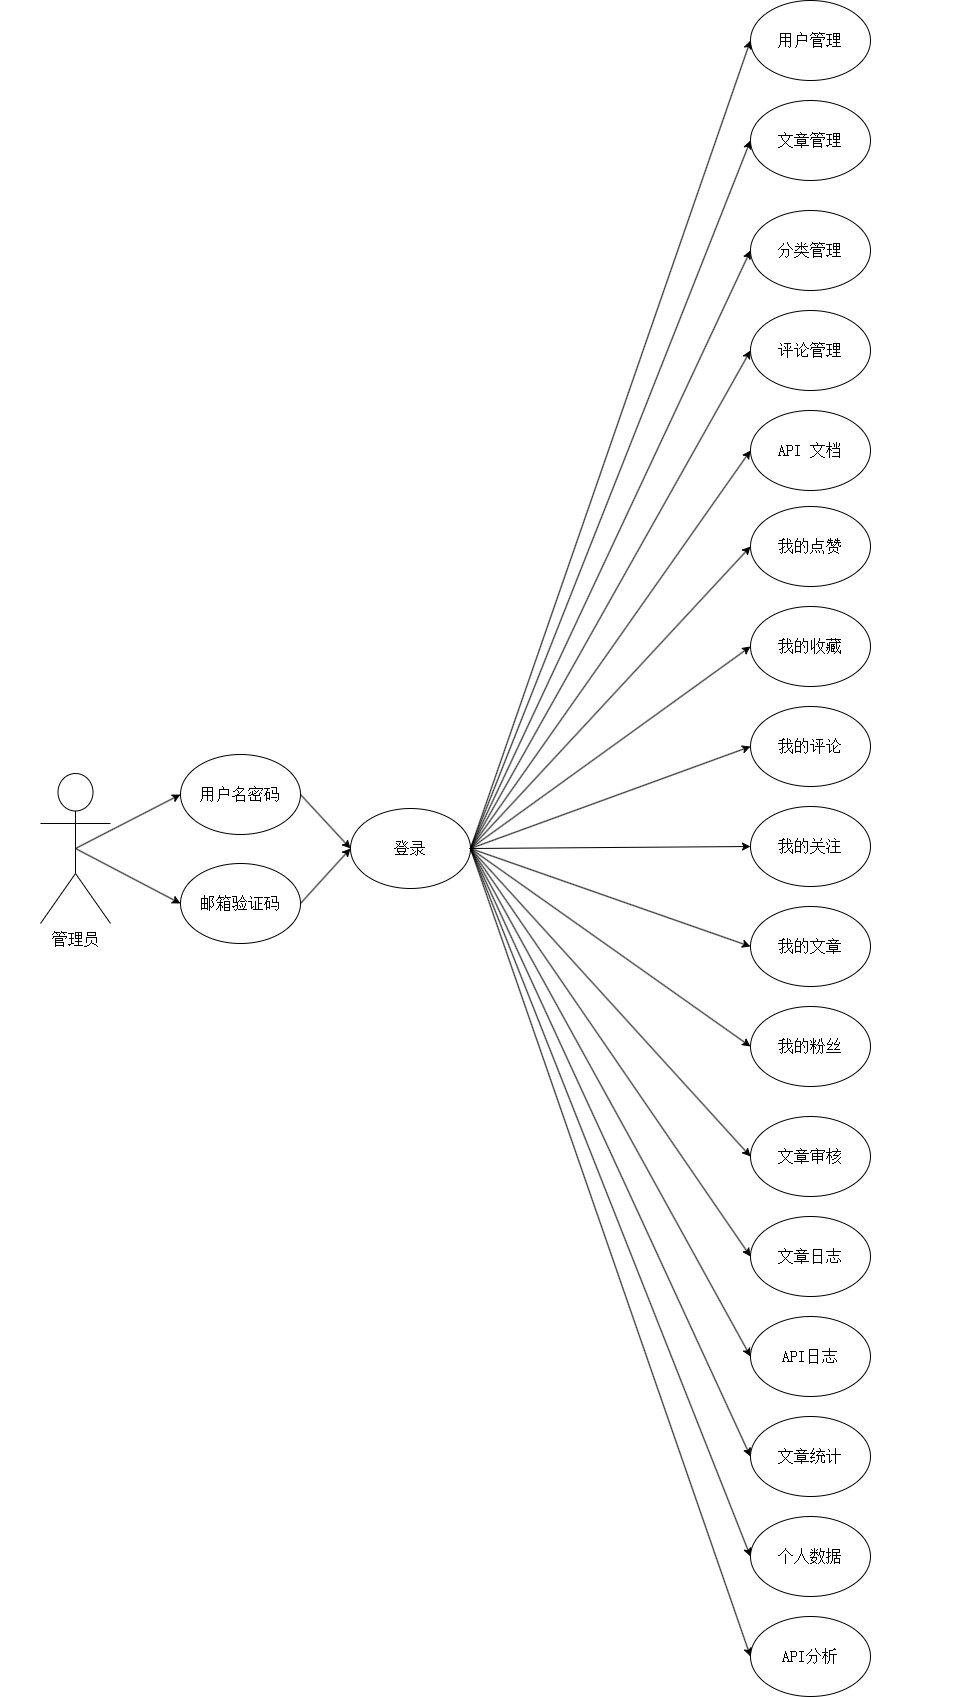

The diagram above was exported from draw.io. Its source (the exported page's mxGraphModel, read from the mxfile embedded in the PNG):
<mxGraphModel dx="4923" dy="3005" grid="1" gridSize="10" guides="1" tooltips="1" connect="1" arrows="1" fold="1" page="1" pageScale="1" pageWidth="827" pageHeight="1169" background="#ffffff" math="0" shadow="0">
  <root>
    <mxCell id="0" />
    <mxCell id="1" parent="0" />
    <mxCell id="65" style="edgeStyle=none;html=1;exitX=0.5;exitY=0.5;exitDx=0;exitDy=0;exitPerimeter=0;entryX=0;entryY=0.5;entryDx=0;entryDy=0;fontFamily=宋体;" parent="1" source="2" target="63" edge="1">
      <mxGeometry relative="1" as="geometry" />
    </mxCell>
    <mxCell id="66" style="edgeStyle=none;html=1;exitX=0.5;exitY=0.5;exitDx=0;exitDy=0;exitPerimeter=0;entryX=0;entryY=0.5;entryDx=0;entryDy=0;fontFamily=宋体;" parent="1" source="2" target="64" edge="1">
      <mxGeometry relative="1" as="geometry" />
    </mxCell>
    <mxCell id="2" value="管理员" style="shape=umlActor;verticalLabelPosition=bottom;verticalAlign=top;outlineConnect=0;html=1;direction=east;fontSize=16;fontFamily=宋体;" parent="1" vertex="1">
      <mxGeometry x="-50" y="135" width="70" height="150" as="geometry" />
    </mxCell>
    <mxCell id="46" style="edgeStyle=none;html=1;exitX=1;exitY=0.5;exitDx=0;exitDy=0;entryX=0;entryY=0.5;entryDx=0;entryDy=0;fontFamily=宋体;" parent="1" source="6" target="39" edge="1">
      <mxGeometry relative="1" as="geometry" />
    </mxCell>
    <mxCell id="47" style="edgeStyle=none;html=1;exitX=1;exitY=0.5;exitDx=0;exitDy=0;entryX=0;entryY=0.5;entryDx=0;entryDy=0;fontFamily=宋体;" parent="1" source="6" target="14" edge="1">
      <mxGeometry relative="1" as="geometry" />
    </mxCell>
    <mxCell id="48" style="edgeStyle=none;html=1;exitX=1;exitY=0.5;exitDx=0;exitDy=0;entryX=0;entryY=0.5;entryDx=0;entryDy=0;fontFamily=宋体;" parent="1" source="6" target="40" edge="1">
      <mxGeometry relative="1" as="geometry" />
    </mxCell>
    <mxCell id="49" style="edgeStyle=none;html=1;exitX=1;exitY=0.5;exitDx=0;exitDy=0;entryX=0;entryY=0.5;entryDx=0;entryDy=0;fontFamily=宋体;" parent="1" source="6" target="41" edge="1">
      <mxGeometry relative="1" as="geometry" />
    </mxCell>
    <mxCell id="50" style="edgeStyle=none;html=1;exitX=1;exitY=0.5;exitDx=0;exitDy=0;entryX=0;entryY=0.5;entryDx=0;entryDy=0;fontFamily=宋体;" parent="1" source="6" target="15" edge="1">
      <mxGeometry relative="1" as="geometry" />
    </mxCell>
    <mxCell id="51" style="edgeStyle=none;html=1;exitX=1;exitY=0.5;exitDx=0;exitDy=0;entryX=0;entryY=0.5;entryDx=0;entryDy=0;fontFamily=宋体;" parent="1" source="6" target="16" edge="1">
      <mxGeometry relative="1" as="geometry" />
    </mxCell>
    <mxCell id="52" style="edgeStyle=none;html=1;exitX=1;exitY=0.5;exitDx=0;exitDy=0;entryX=0;entryY=0.5;entryDx=0;entryDy=0;fontFamily=宋体;" parent="1" source="6" target="17" edge="1">
      <mxGeometry relative="1" as="geometry" />
    </mxCell>
    <mxCell id="53" style="edgeStyle=none;html=1;exitX=1;exitY=0.5;exitDx=0;exitDy=0;entryX=0;entryY=0.5;entryDx=0;entryDy=0;fontFamily=宋体;" parent="1" source="6" target="18" edge="1">
      <mxGeometry relative="1" as="geometry" />
    </mxCell>
    <mxCell id="54" style="edgeStyle=none;html=1;exitX=1;exitY=0.5;exitDx=0;exitDy=0;entryX=0;entryY=0.5;entryDx=0;entryDy=0;fontFamily=宋体;" parent="1" source="6" target="19" edge="1">
      <mxGeometry relative="1" as="geometry" />
    </mxCell>
    <mxCell id="55" style="edgeStyle=none;html=1;exitX=1;exitY=0.5;exitDx=0;exitDy=0;entryX=0;entryY=0.5;entryDx=0;entryDy=0;fontFamily=宋体;" parent="1" source="6" target="20" edge="1">
      <mxGeometry relative="1" as="geometry" />
    </mxCell>
    <mxCell id="56" style="edgeStyle=none;html=1;exitX=1;exitY=0.5;exitDx=0;exitDy=0;entryX=0;entryY=0.5;entryDx=0;entryDy=0;fontFamily=宋体;" parent="1" source="6" target="42" edge="1">
      <mxGeometry relative="1" as="geometry" />
    </mxCell>
    <mxCell id="57" style="edgeStyle=none;html=1;exitX=1;exitY=0.5;exitDx=0;exitDy=0;entryX=0;entryY=0.5;entryDx=0;entryDy=0;fontFamily=宋体;" parent="1" source="6" target="43" edge="1">
      <mxGeometry relative="1" as="geometry" />
    </mxCell>
    <mxCell id="58" style="edgeStyle=none;html=1;exitX=1;exitY=0.5;exitDx=0;exitDy=0;entryX=0;entryY=0.5;entryDx=0;entryDy=0;fontFamily=宋体;" parent="1" source="6" target="44" edge="1">
      <mxGeometry relative="1" as="geometry" />
    </mxCell>
    <mxCell id="59" style="edgeStyle=none;html=1;exitX=1;exitY=0.5;exitDx=0;exitDy=0;entryX=0;entryY=0.5;entryDx=0;entryDy=0;fontFamily=宋体;" parent="1" source="6" target="21" edge="1">
      <mxGeometry relative="1" as="geometry" />
    </mxCell>
    <mxCell id="60" style="edgeStyle=none;html=1;exitX=1;exitY=0.5;exitDx=0;exitDy=0;entryX=0;entryY=0.5;entryDx=0;entryDy=0;fontFamily=宋体;" parent="1" source="6" target="22" edge="1">
      <mxGeometry relative="1" as="geometry" />
    </mxCell>
    <mxCell id="61" style="edgeStyle=none;html=1;exitX=1;exitY=0.5;exitDx=0;exitDy=0;entryX=0;entryY=0.5;entryDx=0;entryDy=0;fontFamily=宋体;" parent="1" source="6" target="45" edge="1">
      <mxGeometry relative="1" as="geometry" />
    </mxCell>
    <mxCell id="70" style="edgeStyle=none;html=1;exitX=1;exitY=0.5;exitDx=0;exitDy=0;entryX=0;entryY=0.5;entryDx=0;entryDy=0;" edge="1" parent="1" source="6" target="69">
      <mxGeometry relative="1" as="geometry" />
    </mxCell>
    <mxCell id="6" value="登录" style="ellipse;whiteSpace=wrap;html=1;fillColor=none;fontSize=16;fontFamily=宋体;" parent="1" vertex="1">
      <mxGeometry x="260" y="170" width="120" height="80" as="geometry" />
    </mxCell>
    <mxCell id="14" value="文章管理" style="ellipse;whiteSpace=wrap;html=1;fillColor=none;fontSize=16;fontFamily=宋体;" parent="1" vertex="1">
      <mxGeometry x="660" y="-538" width="120" height="80" as="geometry" />
    </mxCell>
    <mxCell id="15" value="我的点赞" style="ellipse;whiteSpace=wrap;html=1;fillColor=none;fontSize=16;fontFamily=宋体;" parent="1" vertex="1">
      <mxGeometry x="660" y="-132" width="120" height="80" as="geometry" />
    </mxCell>
    <mxCell id="16" value="我的收藏" style="ellipse;whiteSpace=wrap;html=1;fillColor=none;fontSize=16;fontFamily=宋体;" parent="1" vertex="1">
      <mxGeometry x="660" y="-32" width="120" height="80" as="geometry" />
    </mxCell>
    <mxCell id="17" value="我的评论" style="ellipse;whiteSpace=wrap;html=1;fillColor=none;fontSize=16;fontFamily=宋体;" parent="1" vertex="1">
      <mxGeometry x="660" y="68" width="120" height="80" as="geometry" />
    </mxCell>
    <mxCell id="18" value="我的关注" style="ellipse;whiteSpace=wrap;html=1;fillColor=none;fontSize=16;fontFamily=宋体;" parent="1" vertex="1">
      <mxGeometry x="660" y="168" width="120" height="80" as="geometry" />
    </mxCell>
    <mxCell id="19" value="我的文章" style="ellipse;whiteSpace=wrap;html=1;fillColor=none;fontSize=16;fontFamily=宋体;" parent="1" vertex="1">
      <mxGeometry x="660" y="268" width="120" height="80" as="geometry" />
    </mxCell>
    <mxCell id="20" value="我的粉丝" style="ellipse;whiteSpace=wrap;html=1;fillColor=none;fontSize=16;fontFamily=宋体;" parent="1" vertex="1">
      <mxGeometry x="660" y="368" width="120" height="80" as="geometry" />
    </mxCell>
    <mxCell id="21" value="文章统计" style="ellipse;whiteSpace=wrap;html=1;fillColor=none;fontSize=16;fontFamily=宋体;" parent="1" vertex="1">
      <mxGeometry x="660" y="778" width="120" height="80" as="geometry" />
    </mxCell>
    <mxCell id="22" value="个人数据" style="ellipse;whiteSpace=wrap;html=1;fillColor=none;fontSize=16;fontFamily=宋体;" parent="1" vertex="1">
      <mxGeometry x="660" y="878" width="120" height="80" as="geometry" />
    </mxCell>
    <mxCell id="35" value="" style="rounded=0;whiteSpace=wrap;html=1;textOpacity=0;labelBorderColor=light-dark(#000000,#FFFFFF);fontColor=none;noLabel=1;strokeColor=none;fontFamily=宋体;" parent="1" vertex="1">
      <mxGeometry x="-90" y="195" width="20" height="30" as="geometry" />
    </mxCell>
    <mxCell id="36" value="" style="rounded=0;whiteSpace=wrap;html=1;textOpacity=0;labelBorderColor=light-dark(#000000,#FFFFFF);fontColor=none;noLabel=1;strokeColor=none;fontFamily=宋体;" parent="1" vertex="1">
      <mxGeometry x="360" y="1015" width="20" height="30" as="geometry" />
    </mxCell>
    <mxCell id="37" value="" style="rounded=0;whiteSpace=wrap;html=1;textOpacity=0;labelBorderColor=light-dark(#000000,#FFFFFF);fontColor=none;noLabel=1;strokeColor=none;fontFamily=宋体;" parent="1" vertex="1">
      <mxGeometry x="860" y="38" width="20" height="30" as="geometry" />
    </mxCell>
    <mxCell id="38" value="" style="rounded=0;whiteSpace=wrap;html=1;textOpacity=0;labelBorderColor=light-dark(#000000,#FFFFFF);fontColor=none;noLabel=1;strokeColor=none;fontFamily=宋体;" parent="1" vertex="1">
      <mxGeometry x="414" y="-280" width="20" height="30" as="geometry" />
    </mxCell>
    <mxCell id="39" value="用户管理" style="ellipse;whiteSpace=wrap;html=1;fillColor=none;fontSize=16;fontFamily=宋体;" parent="1" vertex="1">
      <mxGeometry x="660" y="-638" width="120" height="80" as="geometry" />
    </mxCell>
    <mxCell id="40" value="分类管理" style="ellipse;whiteSpace=wrap;html=1;fillColor=none;fontSize=16;fontFamily=宋体;" parent="1" vertex="1">
      <mxGeometry x="660" y="-428" width="120" height="80" as="geometry" />
    </mxCell>
    <mxCell id="41" value="评论管理" style="ellipse;whiteSpace=wrap;html=1;fillColor=none;fontSize=16;fontFamily=宋体;" parent="1" vertex="1">
      <mxGeometry x="660" y="-328" width="120" height="80" as="geometry" />
    </mxCell>
    <mxCell id="42" value="文章审核" style="ellipse;whiteSpace=wrap;html=1;fillColor=none;fontSize=16;fontFamily=宋体;" parent="1" vertex="1">
      <mxGeometry x="660" y="478" width="120" height="80" as="geometry" />
    </mxCell>
    <mxCell id="43" value="文章日志" style="ellipse;whiteSpace=wrap;html=1;fillColor=none;fontSize=16;fontFamily=宋体;" parent="1" vertex="1">
      <mxGeometry x="660" y="578" width="120" height="80" as="geometry" />
    </mxCell>
    <mxCell id="44" value="API日志" style="ellipse;whiteSpace=wrap;html=1;fillColor=none;fontSize=16;fontFamily=宋体;" parent="1" vertex="1">
      <mxGeometry x="660" y="678" width="120" height="80" as="geometry" />
    </mxCell>
    <mxCell id="45" value="API分析" style="ellipse;whiteSpace=wrap;html=1;fillColor=none;fontSize=16;fontFamily=宋体;" parent="1" vertex="1">
      <mxGeometry x="660" y="978" width="120" height="80" as="geometry" />
    </mxCell>
    <mxCell id="62" value="" style="rounded=0;whiteSpace=wrap;html=1;textOpacity=0;labelBorderColor=light-dark(#000000,#FFFFFF);fontColor=none;noLabel=1;strokeColor=none;fontFamily=宋体;" parent="1" vertex="1">
      <mxGeometry x="560" y="-614" width="20" height="30" as="geometry" />
    </mxCell>
    <mxCell id="67" style="edgeStyle=none;html=1;exitX=1;exitY=0.5;exitDx=0;exitDy=0;entryX=0;entryY=0.5;entryDx=0;entryDy=0;fontFamily=宋体;" parent="1" source="63" target="6" edge="1">
      <mxGeometry relative="1" as="geometry" />
    </mxCell>
    <mxCell id="63" value="用户名密码" style="ellipse;whiteSpace=wrap;html=1;fillColor=none;fontSize=16;fontFamily=宋体;" parent="1" vertex="1">
      <mxGeometry x="90" y="116" width="120" height="80" as="geometry" />
    </mxCell>
    <mxCell id="68" style="edgeStyle=none;html=1;exitX=1;exitY=0.5;exitDx=0;exitDy=0;entryX=0;entryY=0.5;entryDx=0;entryDy=0;fontFamily=宋体;" parent="1" source="64" target="6" edge="1">
      <mxGeometry relative="1" as="geometry" />
    </mxCell>
    <mxCell id="64" value="邮箱验证码" style="ellipse;whiteSpace=wrap;html=1;fillColor=none;fontSize=16;fontFamily=宋体;" parent="1" vertex="1">
      <mxGeometry x="90" y="225" width="120" height="80" as="geometry" />
    </mxCell>
    <mxCell id="69" value="API 文档" style="ellipse;whiteSpace=wrap;html=1;fillColor=none;fontSize=16;fontFamily=宋体;" vertex="1" parent="1">
      <mxGeometry x="660" y="-228" width="120" height="80" as="geometry" />
    </mxCell>
  </root>
</mxGraphModel>